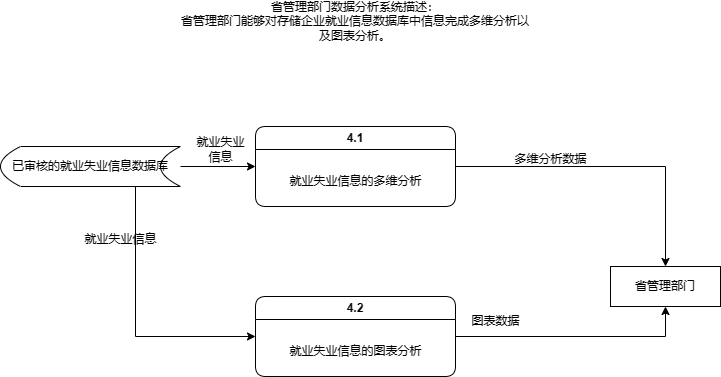

The diagram above was exported from draw.io. Its source (the exported page's mxGraphModel, read from the mxfile embedded in the PNG):
<mxGraphModel dx="597" dy="378" grid="1" gridSize="10" guides="1" tooltips="1" connect="1" arrows="1" fold="1" page="1" pageScale="1" pageWidth="827" pageHeight="1169" math="0" shadow="0">
  <root>
    <mxCell id="0" />
    <mxCell id="1" parent="0" />
    <mxCell id="O1WxnqfMdE2OMUfJQdce-2" value="省管理部门数据分析系统描述：&lt;br&gt;省管理部门能够对存储企业就业信息数据库中信息完成多维分析以及图表分析。" style="text;html=1;strokeColor=none;fillColor=none;align=center;verticalAlign=middle;whiteSpace=wrap;rounded=0;" parent="1" vertex="1">
      <mxGeometry x="210" y="50" width="350" height="30" as="geometry" />
    </mxCell>
    <mxCell id="O1WxnqfMdE2OMUfJQdce-3" value="省管理部门" style="rounded=0;whiteSpace=wrap;html=1;" parent="1" vertex="1">
      <mxGeometry x="640" y="310" width="110" height="40" as="geometry" />
    </mxCell>
    <mxCell id="O1WxnqfMdE2OMUfJQdce-8" style="edgeStyle=orthogonalEdgeStyle;rounded=0;orthogonalLoop=1;jettySize=auto;html=1;exitX=1;exitY=0.5;exitDx=0;exitDy=0;entryX=0;entryY=0.5;entryDx=0;entryDy=0;" parent="1" source="O1WxnqfMdE2OMUfJQdce-4" target="O1WxnqfMdE2OMUfJQdce-6" edge="1">
      <mxGeometry relative="1" as="geometry" />
    </mxCell>
    <mxCell id="O1WxnqfMdE2OMUfJQdce-14" style="edgeStyle=orthogonalEdgeStyle;rounded=0;orthogonalLoop=1;jettySize=auto;html=1;exitX=0.75;exitY=1;exitDx=0;exitDy=0;entryX=0;entryY=0.5;entryDx=0;entryDy=0;" parent="1" source="O1WxnqfMdE2OMUfJQdce-4" target="O1WxnqfMdE2OMUfJQdce-12" edge="1">
      <mxGeometry relative="1" as="geometry" />
    </mxCell>
    <mxCell id="O1WxnqfMdE2OMUfJQdce-4" value="已审核的就业失业信息数据库" style="shape=dataStorage;whiteSpace=wrap;html=1;fixedSize=1;" parent="1" vertex="1">
      <mxGeometry x="30" y="190" width="180" height="40" as="geometry" />
    </mxCell>
    <mxCell id="O1WxnqfMdE2OMUfJQdce-7" style="edgeStyle=orthogonalEdgeStyle;rounded=0;orthogonalLoop=1;jettySize=auto;html=1;exitX=1;exitY=0.5;exitDx=0;exitDy=0;entryX=0.5;entryY=0;entryDx=0;entryDy=0;" parent="1" source="O1WxnqfMdE2OMUfJQdce-6" target="O1WxnqfMdE2OMUfJQdce-3" edge="1">
      <mxGeometry relative="1" as="geometry" />
    </mxCell>
    <mxCell id="O1WxnqfMdE2OMUfJQdce-6" value="4.1" style="swimlane;whiteSpace=wrap;html=1;rounded=1;" parent="1" vertex="1">
      <mxGeometry x="285" y="170" width="200" height="80" as="geometry" />
    </mxCell>
    <mxCell id="O1WxnqfMdE2OMUfJQdce-9" value="就业失业信息的多维分析" style="text;html=1;align=center;verticalAlign=middle;resizable=0;points=[];autosize=1;strokeColor=none;fillColor=none;" parent="O1WxnqfMdE2OMUfJQdce-6" vertex="1">
      <mxGeometry x="20" y="40" width="160" height="30" as="geometry" />
    </mxCell>
    <mxCell id="O1WxnqfMdE2OMUfJQdce-10" value="就业失业&lt;br&gt;信息" style="text;html=1;align=center;verticalAlign=middle;resizable=0;points=[];autosize=1;strokeColor=none;fillColor=none;" parent="1" vertex="1">
      <mxGeometry x="215" y="173" width="70" height="40" as="geometry" />
    </mxCell>
    <mxCell id="O1WxnqfMdE2OMUfJQdce-11" value="多维分析数据" style="text;html=1;align=center;verticalAlign=middle;resizable=0;points=[];autosize=1;strokeColor=none;fillColor=none;" parent="1" vertex="1">
      <mxGeometry x="530" y="188" width="100" height="30" as="geometry" />
    </mxCell>
    <mxCell id="O1WxnqfMdE2OMUfJQdce-16" style="edgeStyle=orthogonalEdgeStyle;rounded=0;orthogonalLoop=1;jettySize=auto;html=1;exitX=1;exitY=0.5;exitDx=0;exitDy=0;entryX=0.5;entryY=1;entryDx=0;entryDy=0;" parent="1" source="O1WxnqfMdE2OMUfJQdce-12" target="O1WxnqfMdE2OMUfJQdce-3" edge="1">
      <mxGeometry relative="1" as="geometry" />
    </mxCell>
    <mxCell id="O1WxnqfMdE2OMUfJQdce-12" value="4.2" style="swimlane;whiteSpace=wrap;html=1;rounded=1;" parent="1" vertex="1">
      <mxGeometry x="285" y="340" width="200" height="80" as="geometry" />
    </mxCell>
    <mxCell id="O1WxnqfMdE2OMUfJQdce-13" value="就业失业信息的图表分析" style="text;html=1;align=center;verticalAlign=middle;resizable=0;points=[];autosize=1;strokeColor=none;fillColor=none;" parent="O1WxnqfMdE2OMUfJQdce-12" vertex="1">
      <mxGeometry x="20" y="40" width="160" height="30" as="geometry" />
    </mxCell>
    <mxCell id="O1WxnqfMdE2OMUfJQdce-15" value="就业失业信息" style="text;html=1;align=center;verticalAlign=middle;resizable=0;points=[];autosize=1;strokeColor=none;fillColor=none;" parent="1" vertex="1">
      <mxGeometry x="100" y="268" width="100" height="30" as="geometry" />
    </mxCell>
    <mxCell id="O1WxnqfMdE2OMUfJQdce-17" value="图表数据" style="text;html=1;align=center;verticalAlign=middle;resizable=0;points=[];autosize=1;strokeColor=none;fillColor=none;" parent="1" vertex="1">
      <mxGeometry x="490" y="350" width="70" height="30" as="geometry" />
    </mxCell>
  </root>
</mxGraphModel>